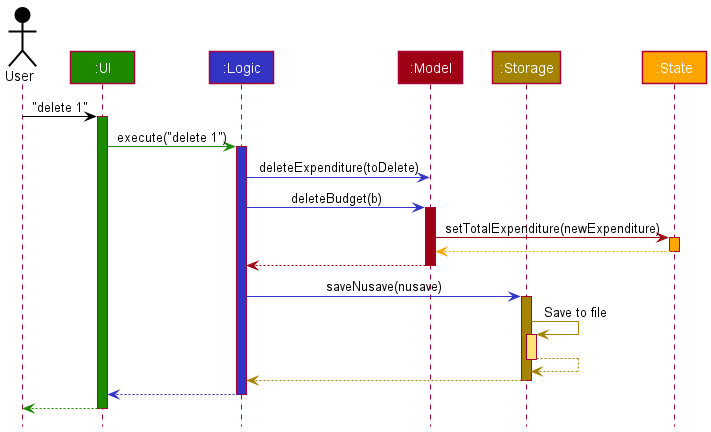

The diagram above was rendered by PlantUML. Its source (embedded in the PNG):
@startuml
!include style.puml

Actor User as user USER_COLOR
Participant ":UI" as ui UI_COLOR
Participant ":Logic" as logic LOGIC_COLOR
Participant ":Model" as model MODEL_COLOR
Participant ":Storage" as storage STORAGE_COLOR
Participant ":State" as state #Orange

user -[USER_COLOR]> ui : "delete 1"
activate ui UI_COLOR

ui -[UI_COLOR]> logic : execute("delete 1")
activate logic LOGIC_COLOR

logic -[LOGIC_COLOR]> model : deleteExpenditure(toDelete)
logic -[LOGIC_COLOR]> model : deleteBudget(b)
activate model MODEL_COLOR

model -[MODEL_COLOR]> state : setTotalExpenditure(newExpenditure)
activate state #Orange
state -[#Orange]-> model
deactivate state

model -[MODEL_COLOR]-> logic
deactivate model

logic -[LOGIC_COLOR]> storage : saveNusave(nusave)
activate storage STORAGE_COLOR

storage -[STORAGE_COLOR]> storage : Save to file
activate storage STORAGE_COLOR_T1
storage --[STORAGE_COLOR]> storage
deactivate storage

storage --[STORAGE_COLOR]> logic
deactivate storage

logic --[LOGIC_COLOR]> ui
deactivate logic

ui--[UI_COLOR]> user
deactivate ui
@enduml